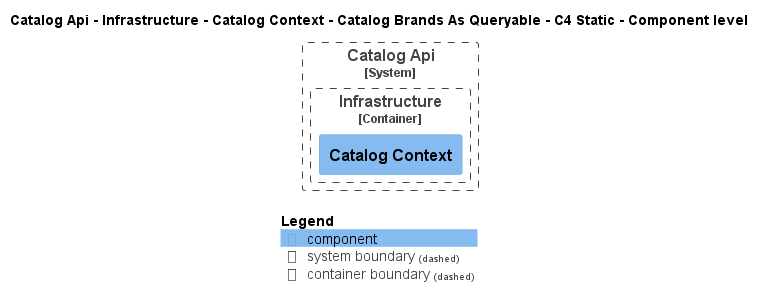

The diagram above was rendered by PlantUML. Its source (embedded in the PNG):
@startuml
!pragma layout smetana
!include ..\..\..\..\..\..\..\..\..\..\..\.c4s\C4_Component.puml

AddElementTag("c4interflow:lifecycle:new", $bgColor=green, $fontColor=#ffffff, $borderColor=green, $shadowing="False")
AddElementTag("c4interflow:lifecycle:changed", $bgColor=orange, $fontColor=#ffffff, $borderColor=orange, $shadowing="False")
AddElementTag("c4interflow:lifecycle:removed", $bgColor=red, $fontColor=#ffffff, $borderColor=red, $shadowing="False")

AddRelTag("c4interflow:lifecycle:new", $textColor=green, $lineColor=green)
AddRelTag("c4interflow:lifecycle:changed", $textColor=orange, $lineColor=orange)
AddRelTag("c4interflow:lifecycle:removed", $textColor=red, $lineColor=red)

SHOW_PERSON_PORTRAIT()
LAYOUT_TOP_DOWN()

skinparam linetype polyline

title Catalog Api - Infrastructure - Catalog Context - Catalog Brands As Queryable - C4 Static - Component level


System_Boundary(dotnet.eShop.Architecture.SoftwareSystems.CatalogApi, "Catalog Api") {
    
Container_Boundary(dotnet.eShop.Architecture.SoftwareSystems.CatalogApi.Containers.Infrastructure, "Infrastructure") {
    Component(dotnet.eShop.Architecture.SoftwareSystems.CatalogApi.Containers.Infrastructure.Components.CatalogContext, "Catalog Context", "", "")
}
}



SHOW_LEGEND()
@enduml